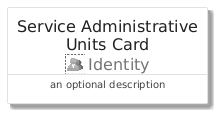

The diagram above was rendered by PlantUML. Its source (embedded in the PNG):
@startuml
' configures the library
!global $INCLUSION_MODE="local"
!global $LIB_BASE_LOCATION="../../.."

' loads the library's bootstrap
!include $LIB_BASE_LOCATION/bootstrap.puml

' loads the package bootstrap
include('azure/bootstrap')

' loads the Item which embeds the element ServiceAdministrativeUnitsCard
include('azure/Item/Identity/ServiceAdministrativeUnits')

' renders the element
ServiceAdministrativeUnitsCard('ServiceAdministrativeUnitsCard', 'Service Administrative Units Card', 'an optional description')
@enduml